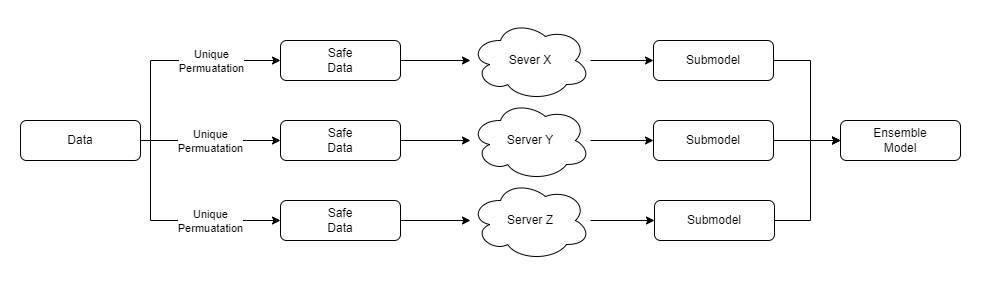

The diagram above was exported from draw.io. Its source (the exported page's mxGraphModel, read from the mxfile embedded in the PNG):
<mxGraphModel dx="2261" dy="746" grid="1" gridSize="10" guides="1" tooltips="1" connect="1" arrows="1" fold="1" page="1" pageScale="1" pageWidth="827" pageHeight="1169" math="0" shadow="0">
  <root>
    <mxCell id="WIyWlLk6GJQsqaUBKTNV-0" />
    <mxCell id="WIyWlLk6GJQsqaUBKTNV-1" parent="WIyWlLk6GJQsqaUBKTNV-0" />
    <mxCell id="_YC-6lPZBku444G9jnlp-6" style="edgeStyle=orthogonalEdgeStyle;rounded=0;orthogonalLoop=1;jettySize=auto;html=1;" edge="1" parent="WIyWlLk6GJQsqaUBKTNV-1" source="WIyWlLk6GJQsqaUBKTNV-3" target="_YC-6lPZBku444G9jnlp-1">
      <mxGeometry relative="1" as="geometry" />
    </mxCell>
    <mxCell id="_YC-6lPZBku444G9jnlp-14" style="edgeStyle=orthogonalEdgeStyle;rounded=0;orthogonalLoop=1;jettySize=auto;html=1;" edge="1" parent="WIyWlLk6GJQsqaUBKTNV-1" source="WIyWlLk6GJQsqaUBKTNV-3" target="_YC-6lPZBku444G9jnlp-2">
      <mxGeometry relative="1" as="geometry">
        <Array as="points">
          <mxPoint x="-150" y="220" />
          <mxPoint x="-150" y="300" />
        </Array>
      </mxGeometry>
    </mxCell>
    <mxCell id="_YC-6lPZBku444G9jnlp-16" style="edgeStyle=orthogonalEdgeStyle;rounded=0;orthogonalLoop=1;jettySize=auto;html=1;" edge="1" parent="WIyWlLk6GJQsqaUBKTNV-1" source="WIyWlLk6GJQsqaUBKTNV-3" target="_YC-6lPZBku444G9jnlp-0">
      <mxGeometry relative="1" as="geometry">
        <Array as="points">
          <mxPoint x="-150" y="220" />
          <mxPoint x="-150" y="140" />
        </Array>
      </mxGeometry>
    </mxCell>
    <mxCell id="_YC-6lPZBku444G9jnlp-18" value="Unique&lt;div&gt;Permuatation&lt;/div&gt;" style="edgeLabel;html=1;align=center;verticalAlign=middle;resizable=0;points=[];" vertex="1" connectable="0" parent="_YC-6lPZBku444G9jnlp-16">
      <mxGeometry x="0.5435" y="-2" relative="1" as="geometry">
        <mxPoint x="-20" y="-2" as="offset" />
      </mxGeometry>
    </mxCell>
    <mxCell id="WIyWlLk6GJQsqaUBKTNV-3" value="Data" style="rounded=1;whiteSpace=wrap;html=1;fontSize=12;glass=0;strokeWidth=1;shadow=0;" parent="WIyWlLk6GJQsqaUBKTNV-1" vertex="1">
      <mxGeometry x="-280" y="200" width="120" height="40" as="geometry" />
    </mxCell>
    <mxCell id="_YC-6lPZBku444G9jnlp-13" style="edgeStyle=orthogonalEdgeStyle;rounded=0;orthogonalLoop=1;jettySize=auto;html=1;" edge="1" parent="WIyWlLk6GJQsqaUBKTNV-1" source="_YC-6lPZBku444G9jnlp-0" target="_YC-6lPZBku444G9jnlp-8">
      <mxGeometry relative="1" as="geometry" />
    </mxCell>
    <mxCell id="_YC-6lPZBku444G9jnlp-0" value="Safe&lt;br&gt;Data" style="rounded=1;whiteSpace=wrap;html=1;fontSize=12;glass=0;strokeWidth=1;shadow=0;" vertex="1" parent="WIyWlLk6GJQsqaUBKTNV-1">
      <mxGeometry x="-20" y="120" width="120" height="40" as="geometry" />
    </mxCell>
    <mxCell id="_YC-6lPZBku444G9jnlp-12" style="edgeStyle=orthogonalEdgeStyle;rounded=0;orthogonalLoop=1;jettySize=auto;html=1;" edge="1" parent="WIyWlLk6GJQsqaUBKTNV-1" source="_YC-6lPZBku444G9jnlp-1" target="_YC-6lPZBku444G9jnlp-9">
      <mxGeometry relative="1" as="geometry" />
    </mxCell>
    <mxCell id="_YC-6lPZBku444G9jnlp-1" value="Safe&lt;br&gt;Data" style="rounded=1;whiteSpace=wrap;html=1;fontSize=12;glass=0;strokeWidth=1;shadow=0;" vertex="1" parent="WIyWlLk6GJQsqaUBKTNV-1">
      <mxGeometry x="-20" y="200" width="120" height="40" as="geometry" />
    </mxCell>
    <mxCell id="_YC-6lPZBku444G9jnlp-11" style="edgeStyle=orthogonalEdgeStyle;rounded=0;orthogonalLoop=1;jettySize=auto;html=1;" edge="1" parent="WIyWlLk6GJQsqaUBKTNV-1" source="_YC-6lPZBku444G9jnlp-2" target="_YC-6lPZBku444G9jnlp-10">
      <mxGeometry relative="1" as="geometry" />
    </mxCell>
    <mxCell id="_YC-6lPZBku444G9jnlp-2" value="Safe&lt;br&gt;Data" style="rounded=1;whiteSpace=wrap;html=1;fontSize=12;glass=0;strokeWidth=1;shadow=0;" vertex="1" parent="WIyWlLk6GJQsqaUBKTNV-1">
      <mxGeometry x="-20" y="280" width="120" height="40" as="geometry" />
    </mxCell>
    <mxCell id="_YC-6lPZBku444G9jnlp-21" style="edgeStyle=orthogonalEdgeStyle;rounded=0;orthogonalLoop=1;jettySize=auto;html=1;" edge="1" parent="WIyWlLk6GJQsqaUBKTNV-1" source="_YC-6lPZBku444G9jnlp-8" target="_YC-6lPZBku444G9jnlp-22">
      <mxGeometry relative="1" as="geometry">
        <mxPoint x="410" y="200" as="targetPoint" />
      </mxGeometry>
    </mxCell>
    <mxCell id="_YC-6lPZBku444G9jnlp-8" value="Sever X" style="ellipse;shape=cloud;whiteSpace=wrap;html=1;" vertex="1" parent="WIyWlLk6GJQsqaUBKTNV-1">
      <mxGeometry x="170" y="100" width="120" height="80" as="geometry" />
    </mxCell>
    <mxCell id="_YC-6lPZBku444G9jnlp-27" style="edgeStyle=orthogonalEdgeStyle;rounded=0;orthogonalLoop=1;jettySize=auto;html=1;" edge="1" parent="WIyWlLk6GJQsqaUBKTNV-1" source="_YC-6lPZBku444G9jnlp-9" target="_YC-6lPZBku444G9jnlp-25">
      <mxGeometry relative="1" as="geometry" />
    </mxCell>
    <mxCell id="_YC-6lPZBku444G9jnlp-9" value="Server Y" style="ellipse;shape=cloud;whiteSpace=wrap;html=1;" vertex="1" parent="WIyWlLk6GJQsqaUBKTNV-1">
      <mxGeometry x="170" y="180" width="120" height="80" as="geometry" />
    </mxCell>
    <mxCell id="_YC-6lPZBku444G9jnlp-28" style="edgeStyle=orthogonalEdgeStyle;rounded=0;orthogonalLoop=1;jettySize=auto;html=1;" edge="1" parent="WIyWlLk6GJQsqaUBKTNV-1" source="_YC-6lPZBku444G9jnlp-10" target="_YC-6lPZBku444G9jnlp-26">
      <mxGeometry relative="1" as="geometry" />
    </mxCell>
    <mxCell id="_YC-6lPZBku444G9jnlp-10" value="Server Z" style="ellipse;shape=cloud;whiteSpace=wrap;html=1;" vertex="1" parent="WIyWlLk6GJQsqaUBKTNV-1">
      <mxGeometry x="170" y="260" width="120" height="80" as="geometry" />
    </mxCell>
    <mxCell id="_YC-6lPZBku444G9jnlp-19" value="Unique&lt;div&gt;Permuatation&lt;/div&gt;" style="edgeLabel;html=1;align=center;verticalAlign=middle;resizable=0;points=[];" vertex="1" connectable="0" parent="WIyWlLk6GJQsqaUBKTNV-1">
      <mxGeometry x="-90.00047619047638" y="220" as="geometry" />
    </mxCell>
    <mxCell id="_YC-6lPZBku444G9jnlp-20" value="Unique&lt;div&gt;Permuatation&lt;/div&gt;" style="edgeLabel;html=1;align=center;verticalAlign=middle;resizable=0;points=[];" vertex="1" connectable="0" parent="WIyWlLk6GJQsqaUBKTNV-1">
      <mxGeometry x="-90.00047619047638" y="300" as="geometry" />
    </mxCell>
    <mxCell id="_YC-6lPZBku444G9jnlp-32" style="edgeStyle=orthogonalEdgeStyle;rounded=0;orthogonalLoop=1;jettySize=auto;html=1;" edge="1" parent="WIyWlLk6GJQsqaUBKTNV-1" source="_YC-6lPZBku444G9jnlp-22" target="_YC-6lPZBku444G9jnlp-30">
      <mxGeometry relative="1" as="geometry">
        <Array as="points">
          <mxPoint x="510" y="140" />
          <mxPoint x="510" y="220" />
        </Array>
      </mxGeometry>
    </mxCell>
    <mxCell id="_YC-6lPZBku444G9jnlp-22" value="Submodel" style="rounded=1;whiteSpace=wrap;html=1;fontSize=12;glass=0;strokeWidth=1;shadow=0;" vertex="1" parent="WIyWlLk6GJQsqaUBKTNV-1">
      <mxGeometry x="353" y="120" width="120" height="40" as="geometry" />
    </mxCell>
    <mxCell id="_YC-6lPZBku444G9jnlp-31" style="edgeStyle=orthogonalEdgeStyle;rounded=0;orthogonalLoop=1;jettySize=auto;html=1;" edge="1" parent="WIyWlLk6GJQsqaUBKTNV-1" source="_YC-6lPZBku444G9jnlp-25" target="_YC-6lPZBku444G9jnlp-30">
      <mxGeometry relative="1" as="geometry" />
    </mxCell>
    <mxCell id="_YC-6lPZBku444G9jnlp-25" value="Submodel" style="rounded=1;whiteSpace=wrap;html=1;fontSize=12;glass=0;strokeWidth=1;shadow=0;" vertex="1" parent="WIyWlLk6GJQsqaUBKTNV-1">
      <mxGeometry x="353" y="200" width="120" height="40" as="geometry" />
    </mxCell>
    <mxCell id="_YC-6lPZBku444G9jnlp-34" style="edgeStyle=orthogonalEdgeStyle;rounded=0;orthogonalLoop=1;jettySize=auto;html=1;" edge="1" parent="WIyWlLk6GJQsqaUBKTNV-1" source="_YC-6lPZBku444G9jnlp-26" target="_YC-6lPZBku444G9jnlp-30">
      <mxGeometry relative="1" as="geometry">
        <Array as="points">
          <mxPoint x="510" y="300" />
          <mxPoint x="510" y="220" />
        </Array>
      </mxGeometry>
    </mxCell>
    <mxCell id="_YC-6lPZBku444G9jnlp-26" value="Submodel" style="rounded=1;whiteSpace=wrap;html=1;fontSize=12;glass=0;strokeWidth=1;shadow=0;" vertex="1" parent="WIyWlLk6GJQsqaUBKTNV-1">
      <mxGeometry x="354" y="280" width="120" height="40" as="geometry" />
    </mxCell>
    <mxCell id="_YC-6lPZBku444G9jnlp-30" value="Ensemble&lt;br&gt;Model" style="rounded=1;whiteSpace=wrap;html=1;fontSize=12;glass=0;strokeWidth=1;shadow=0;" vertex="1" parent="WIyWlLk6GJQsqaUBKTNV-1">
      <mxGeometry x="540" y="200" width="120" height="40" as="geometry" />
    </mxCell>
  </root>
</mxGraphModel>